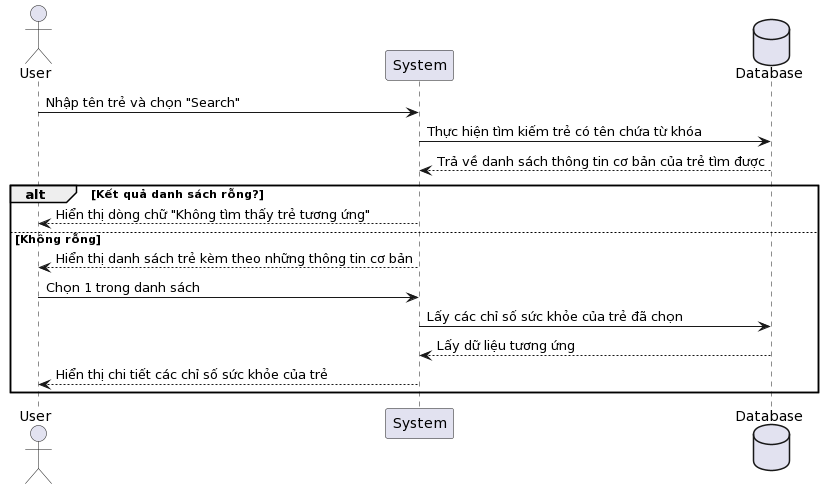

The diagram above was rendered by PlantUML. Its source (embedded in the PNG):
@startuml
actor User
participant "System" as System
database Database

User -> System: Nhập tên trẻ và chọn "Search"

System -> Database: Thực hiện tìm kiếm trẻ có tên chứa từ khóa

Database --> System: Trả về danh sách thông tin cơ bản của trẻ tìm được

alt Kết quả danh sách rỗng?
    System --> User: Hiển thị dòng chữ "Không tìm thấy trẻ tương ứng"
else Không rỗng
    System --> User: Hiển thị danh sách trẻ kèm theo những thông tin cơ bản
    User -> System: Chọn 1 trong danh sách
    System -> Database: Lấy các chỉ số sức khỏe của trẻ đã chọn
    Database --> System: Lấy dữ liệu tương ứng
    System --> User: Hiển thị chi tiết các chỉ số sức khỏe của trẻ
end
@enduml